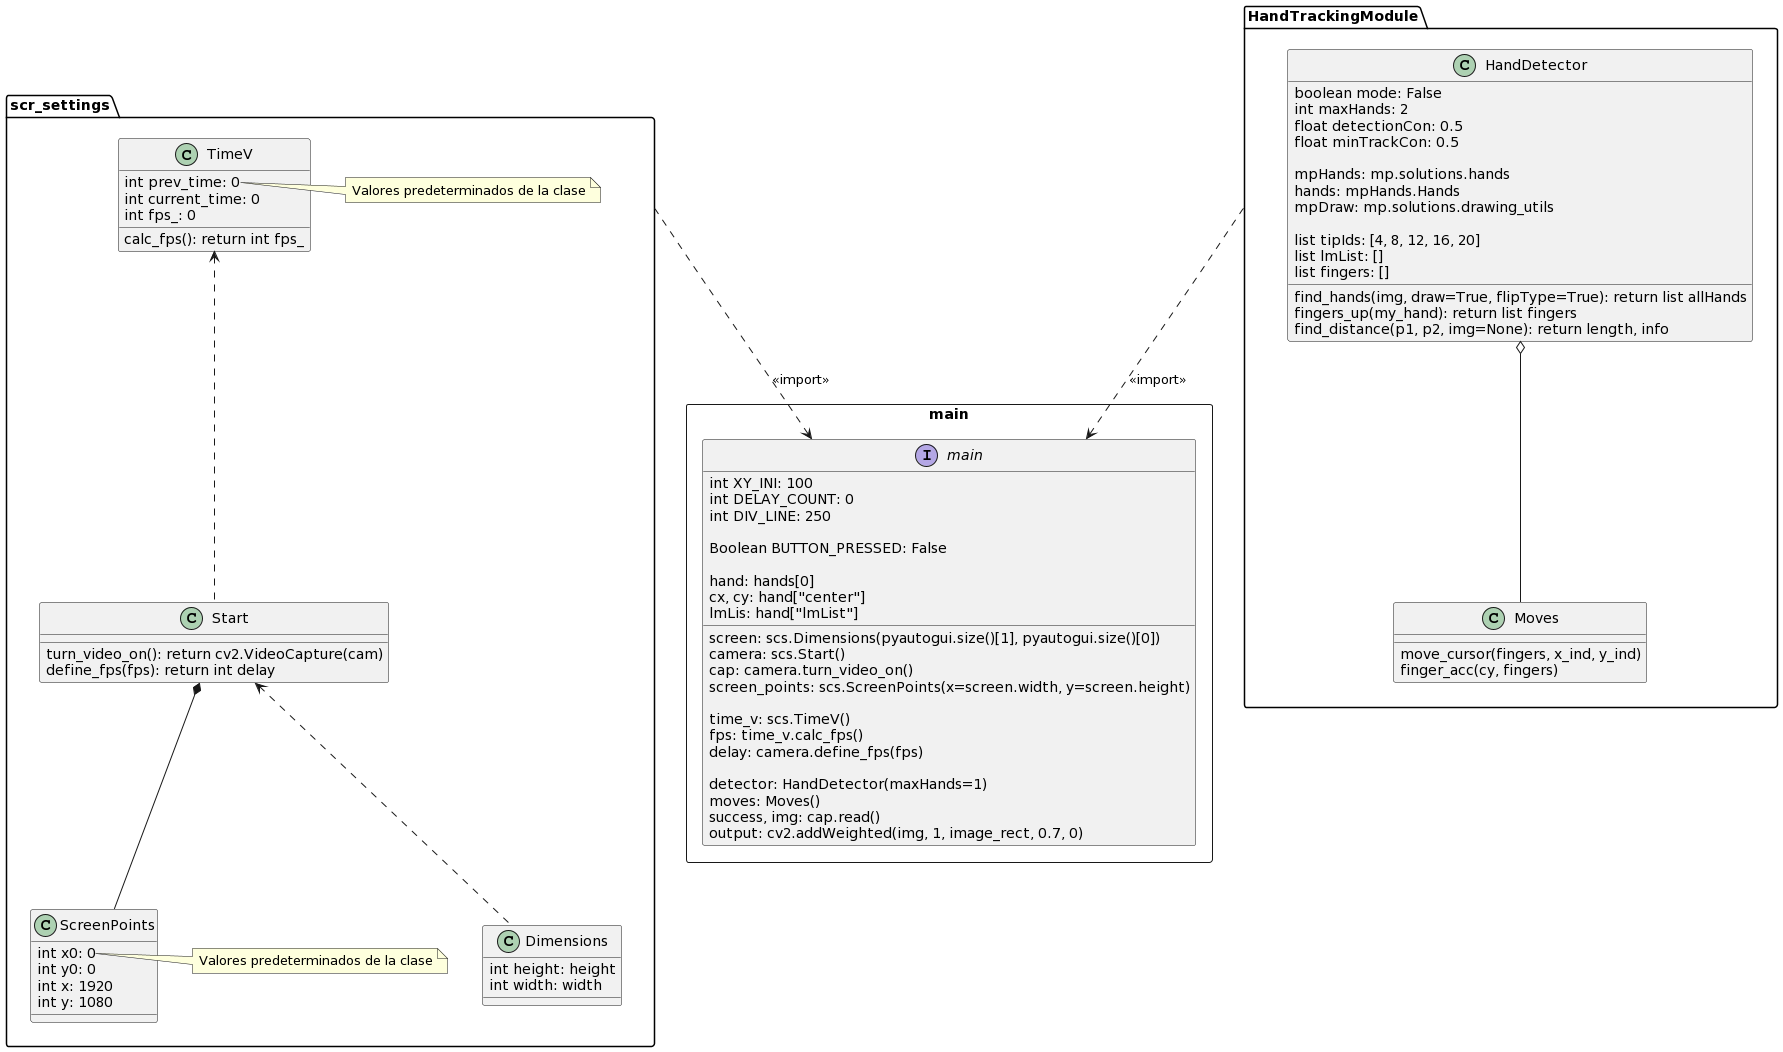

The diagram above was rendered by PlantUML. Its source (embedded in the PNG):
@startuml
package scr_settings{
class Dimensions{
int height: height
int width: width
}

class TimeV{
int prev_time: 0
int current_time: 0
int fps_: 0

calc_fps(): return int fps_
}

note right of TimeV::prev_time
Valores predeterminados de la clase
end note

class ScreenPoints{
int x0: 0
int y0: 0
int x: 1920
int y: 1080
}

note right of ScreenPoints::x0
Valores predeterminados de la clase
end note

class Start{
turn_video_on(): return cv2.VideoCapture(cam)
define_fps(fps): return int delay
}
}

package HandTrackingModule{
class HandDetector{
boolean mode: False
int maxHands: 2
float detectionCon: 0.5
float minTrackCon: 0.5

mpHands: mp.solutions.hands
hands: mpHands.Hands
mpDraw: mp.solutions.drawing_utils

list tipIds: [4, 8, 12, 16, 20]
list lmList: []
list fingers: []

find_hands(img, draw=True, flipType=True): return list allHands
fingers_up(my_hand): return list fingers
find_distance(p1, p2, img=None): return length, info
}

class Moves{
move_cursor(fingers, x_ind, y_ind)
finger_acc(cy, fingers)
}
}
Start *-- ScreenPoints
Start <.. Dimensions
TimeV <.. Start
HandDetector o-- Moves

package main <<rectangle>>{
interface main{
int XY_INI: 100
int DELAY_COUNT: 0
int DIV_LINE: 250

Boolean BUTTON_PRESSED: False

hand: hands[0]
cx, cy: hand["center"]
lmLis: hand["lmList"]

screen: scs.Dimensions(pyautogui.size()[1], pyautogui.size()[0])
camera: scs.Start()
cap: camera.turn_video_on()
screen_points: scs.ScreenPoints(x=screen.width, y=screen.height)

time_v: scs.TimeV()
fps: time_v.calc_fps()
delay: camera.define_fps(fps)

detector: HandDetector(maxHands=1)
moves: Moves()
success, img: cap.read()
output: cv2.addWeighted(img, 1, image_rect, 0.7, 0)
}
}

HandTrackingModule..> main: <<import>>
scr_settings..> main: <<import>>
@enduml